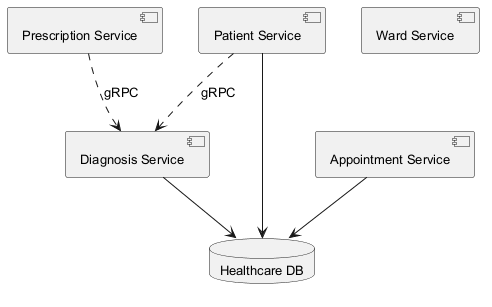

The diagram above was rendered by PlantUML. Its source (embedded in the PNG):
@startuml
skinparam monochrome true
skinparam defaultFontSize 13
component "Prescription Service" as C_PrescriptionService
component "Patient Service" as C_PatientService
component "Appointment Service" as C_AppointmentService
component "Ward Service" as C_WardService
component "Diagnosis Service" as C_DiagnosisService
database "Healthcare DB" as DB_healthcare
C_PatientService --> DB_healthcare
C_AppointmentService --> DB_healthcare
C_DiagnosisService --> DB_healthcare
C_PrescriptionService ..> C_DiagnosisService : gRPC
C_PatientService ..> C_DiagnosisService : gRPC
@enduml